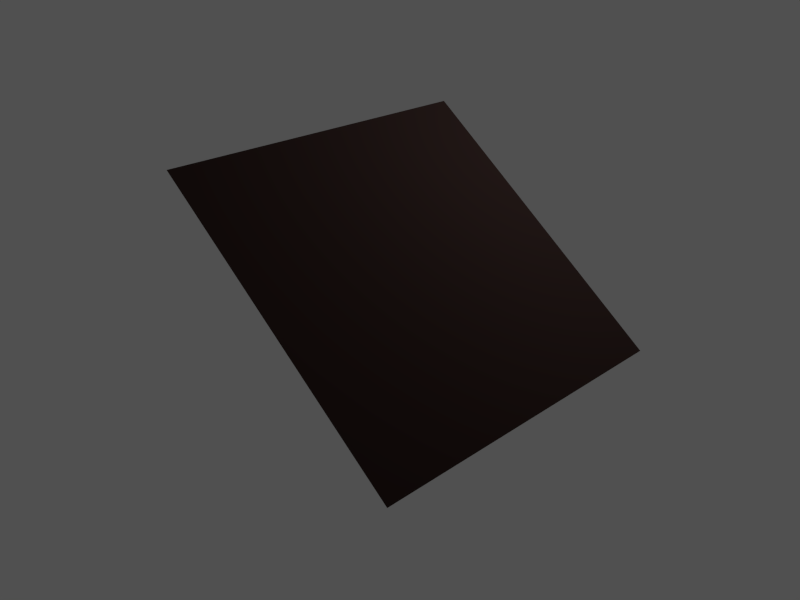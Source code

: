 # Source: specular_strange.blend  (saved by Blender 2.71.0; exported with 4.5.12 LTS)
import bpy
from mathutils import Matrix  # noqa: F401  (used for matrix-valued properties, if any)

bpy.ops.wm.read_factory_settings(use_empty=True)
scene = bpy.context.scene
scene.name = 'Scene'

# ---- collections
col_collection_1 = bpy.data.collections.new('Collection 1'); scene.collection.children.link(col_collection_1)

# ---- materials (node trees are filled in below, after node groups)
mat_tiles = bpy.data.materials.new('tiles')
mat_tiles.alpha_threshold = 0.0
mat_tiles.use_transparent_shadow = False
mat_tiles.diffuse_color = (0.02038, 0.01176, 0.01059, 1.0)
mat_tiles.roughness = 0.5
mat_tiles.specular_intensity = 1.0
mat_tiles.line_color = (0.0, 0.0, 0.0, 1.0)

# ---- material node trees

# ---- world
world_world = bpy.data.worlds.new('World'); scene.world = world_world
world_world.color = (0.08001, 0.08001, 0.08001)
world_world.use_sun_shadow = False
world_world.sun_shadow_jitter_overblur = 0.0
world_world.cycles.sampling_method = 'MANUAL'
world_world.cycles.sample_map_resolution = 256

# ---- cameras
cam_camera = bpy.data.cameras.new('Camera')
cam_camera.clip_end = 100.0
cam_camera.lens = 35.0
cam_camera.sensor_width = 32.0
cam_camera.sensor_height = 18.0
cam_camera.ortho_scale = 7.314
cam_camera.dof.focus_distance = 0.0
cam_camera.dof.aperture_fstop = 128.0

# ---- lights
light_lamp = bpy.data.lights.new('Lamp', 'POINT')
light_lamp.transmission_factor = 0.0
light_lamp.cutoff_distance = 30.0
light_lamp.energy = 100.0
light_lamp.shadow_buffer_clip_start = 1.001
light_lamp.shadow_soft_size = 0.1
light_lamp.shadow_maximum_resolution = 0.006
light_lamp.use_absolute_resolution = True
light_lamp.cycles.use_multiple_importance_sampling = False

# ---- meshes
me_plane = bpy.data.meshes.new('Plane')
me_plane.from_pydata([(-1.0, -1.0, 0.0), (1.0, -1.0, 0.0), (-1.0, 1.0, 0.0), (1.0, 1.0, 0.0)], [], [(0, 1, 3, 2)])
me_plane.materials.append(mat_tiles)
me_plane.use_remesh_preserve_volume = False
me_plane.use_remesh_preserve_attributes = False
me_plane.use_mirror_vertex_groups = False
me_plane.update()

# ---- objects
ob_plane = bpy.data.objects.new('Plane', me_plane)
ob_lamp = bpy.data.objects.new('Lamp', light_lamp)
ob_camera = bpy.data.objects.new('Camera', cam_camera)

# ---- transforms, parenting, visibility, modifiers, constraints
ob_plane.location = (0.0, 0.0, 0.0)
ob_plane.rotation_euler = (0.0, 0.6358, 0.0)
ob_plane.lineart.crease_threshold = 0.0
ob_lamp.location = (0.7286, 1.36, 1.87)
ob_lamp.rotation_euler = (0.6503, 0.05522, 1.866)
ob_lamp.lock_rotations_4d = False
ob_lamp.empty_display_type = 'ARROWS'
ob_lamp.color = (0.0, 0.0, 0.0, 0.0)
ob_lamp.lineart.crease_threshold = 0.0
ob_camera.location = (3.086, -3.035, 1.955)
ob_camera.rotation_euler = (1.109, 0.01082, 0.8149)
ob_camera.lock_rotations_4d = False
ob_camera.empty_display_type = 'ARROWS'
ob_camera.color = (0.0, 0.0, 0.0, 0.0)
ob_camera.display_type = 'WIRE'
ob_camera.lineart.crease_threshold = 0.0

# ---- collection membership
col_collection_1.objects.link(ob_plane)
col_collection_1.objects.link(ob_lamp)
col_collection_1.objects.link(ob_camera)

# ---- scene / render settings (as saved in the file)
scene.camera = ob_camera
scene.frame_start = 1; scene.frame_end = 250; scene.frame_set(1)
scene.render.engine = 'BLENDER_EEVEE_NEXT'
scene.render.resolution_x = 640
scene.render.resolution_y = 480
scene.render.dither_intensity = 0.0
scene.cycles.use_denoising = False
scene.cycles.samples = 10
scene.cycles.sampling_pattern = 'TABULATED_SOBOL'
scene.cycles.light_sampling_threshold = 0.0
scene.cycles.use_adaptive_sampling = False
scene.cycles.use_light_tree = False
scene.cycles.blur_glossy = 0.0
scene.cycles.volume_bounces = 1
scene.cycles.pixel_filter_type = 'GAUSSIAN'
scene.cycles.sample_clamp_indirect = 0.0
scene.view_settings.view_transform = 'Standard'
bpy.context.view_layer.update()
